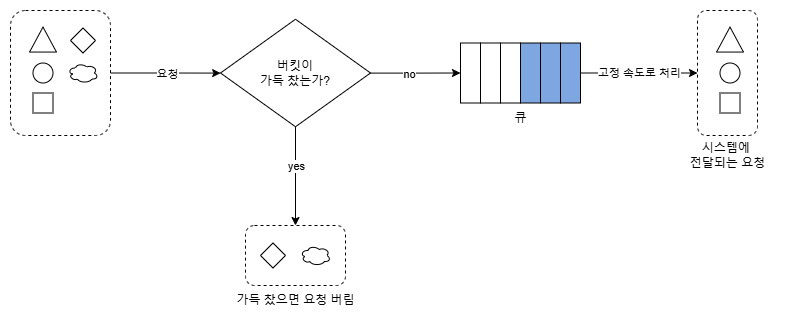

The diagram above was exported from draw.io. Its source (the exported page's mxGraphModel, read from the mxfile embedded in the PNG):
<mxGraphModel dx="1434" dy="772" grid="1" gridSize="10" guides="1" tooltips="1" connect="1" arrows="1" fold="1" page="1" pageScale="1" pageWidth="827" pageHeight="1169" math="0" shadow="0">
  <root>
    <mxCell id="0" />
    <mxCell id="1" parent="0" />
    <mxCell id="8g4KjZkiRjdGeFoeJtmo-14" value="" style="edgeStyle=orthogonalEdgeStyle;rounded=0;orthogonalLoop=1;jettySize=auto;html=1;" parent="1" source="8g4KjZkiRjdGeFoeJtmo-6" target="8g4KjZkiRjdGeFoeJtmo-13" edge="1">
      <mxGeometry relative="1" as="geometry" />
    </mxCell>
    <mxCell id="8g4KjZkiRjdGeFoeJtmo-22" value="&lt;span style=&quot;color: rgba(0, 0, 0, 0); font-family: monospace; font-size: 0px; text-align: start; background-color: rgb(251, 251, 251);&quot;&gt;%3CmxGraphModel%3E%3Croot%3E%3CmxCell%20id%3D%220%22%2F%3E%3CmxCell%20id%3D%221%22%20parent%3D%220%22%2F%3E%3CmxCell%20id%3D%222%22%20value%3D%22%EC%9A%94%EC%B2%AD%22%20style%3D%22text%3Bhtml%3D1%3Balign%3Dcenter%3BverticalAlign%3Dmiddle%3BwhiteSpace%3Dwrap%3Brounded%3D0%3B%22%20vertex%3D%221%22%20parent%3D%221%22%3E%3CmxGeometry%20x%3D%22100%22%20y%3D%22275%22%20width%3D%2260%22%20height%3D%2230%22%20as%3D%22geometry%22%2F%3E%3C%2FmxCell%3E%3C%2Froot%3E%3C%2FmxGraphModel%3E&lt;/span&gt;" style="edgeLabel;html=1;align=center;verticalAlign=middle;resizable=0;points=[];" parent="8g4KjZkiRjdGeFoeJtmo-14" vertex="1" connectable="0">
      <mxGeometry x="-0.0385" y="1" relative="1" as="geometry">
        <mxPoint y="1" as="offset" />
      </mxGeometry>
    </mxCell>
    <mxCell id="8g4KjZkiRjdGeFoeJtmo-23" value="요청" style="edgeLabel;html=1;align=center;verticalAlign=middle;resizable=0;points=[];" parent="8g4KjZkiRjdGeFoeJtmo-14" vertex="1" connectable="0">
      <mxGeometry x="0.0347" y="-1" relative="1" as="geometry">
        <mxPoint as="offset" />
      </mxGeometry>
    </mxCell>
    <mxCell id="8g4KjZkiRjdGeFoeJtmo-6" value="" style="rounded=1;whiteSpace=wrap;html=1;dashed=1;" parent="1" vertex="1">
      <mxGeometry x="80" y="150" width="100" height="125" as="geometry" />
    </mxCell>
    <mxCell id="8g4KjZkiRjdGeFoeJtmo-7" value="" style="ellipse;whiteSpace=wrap;html=1;" parent="1" vertex="1">
      <mxGeometry x="102.5" y="202.5" width="20" height="20" as="geometry" />
    </mxCell>
    <mxCell id="8g4KjZkiRjdGeFoeJtmo-8" value="" style="rounded=0;whiteSpace=wrap;html=1;" parent="1" vertex="1">
      <mxGeometry x="102.5" y="232.5" width="20" height="20" as="geometry" />
    </mxCell>
    <mxCell id="8g4KjZkiRjdGeFoeJtmo-9" value="" style="triangle;whiteSpace=wrap;html=1;rotation=-90;" parent="1" vertex="1">
      <mxGeometry x="100" y="165.62" width="25" height="26.88" as="geometry" />
    </mxCell>
    <mxCell id="8g4KjZkiRjdGeFoeJtmo-10" value="" style="rhombus;whiteSpace=wrap;html=1;" parent="1" vertex="1">
      <mxGeometry x="140" y="167.5" width="25" height="25" as="geometry" />
    </mxCell>
    <mxCell id="8g4KjZkiRjdGeFoeJtmo-11" value="" style="ellipse;shape=cloud;whiteSpace=wrap;html=1;" parent="1" vertex="1">
      <mxGeometry x="137.5" y="202.5" width="30" height="20" as="geometry" />
    </mxCell>
    <mxCell id="8g4KjZkiRjdGeFoeJtmo-19" value="" style="edgeStyle=orthogonalEdgeStyle;rounded=0;orthogonalLoop=1;jettySize=auto;html=1;entryX=0.5;entryY=0;entryDx=0;entryDy=0;" parent="1" source="8g4KjZkiRjdGeFoeJtmo-13" target="8g4KjZkiRjdGeFoeJtmo-15" edge="1">
      <mxGeometry relative="1" as="geometry" />
    </mxCell>
    <mxCell id="8g4KjZkiRjdGeFoeJtmo-20" value="yes" style="edgeLabel;html=1;align=center;verticalAlign=middle;resizable=0;points=[];" parent="8g4KjZkiRjdGeFoeJtmo-19" vertex="1" connectable="0">
      <mxGeometry x="-0.1747" y="2" relative="1" as="geometry">
        <mxPoint x="-2" y="-2" as="offset" />
      </mxGeometry>
    </mxCell>
    <mxCell id="8g4KjZkiRjdGeFoeJtmo-30" value="" style="edgeStyle=orthogonalEdgeStyle;rounded=0;orthogonalLoop=1;jettySize=auto;html=1;entryX=0;entryY=0.5;entryDx=0;entryDy=0;" parent="1" source="8g4KjZkiRjdGeFoeJtmo-13" target="8g4KjZkiRjdGeFoeJtmo-24" edge="1">
      <mxGeometry relative="1" as="geometry" />
    </mxCell>
    <mxCell id="8g4KjZkiRjdGeFoeJtmo-31" value="no" style="edgeLabel;html=1;align=center;verticalAlign=middle;resizable=0;points=[];" parent="8g4KjZkiRjdGeFoeJtmo-30" vertex="1" connectable="0">
      <mxGeometry x="-0.1325" y="-1" relative="1" as="geometry">
        <mxPoint as="offset" />
      </mxGeometry>
    </mxCell>
    <mxCell id="8g4KjZkiRjdGeFoeJtmo-13" value="버킷이&lt;div&gt;가득 찼는가?&lt;/div&gt;" style="rhombus;whiteSpace=wrap;html=1;" parent="1" vertex="1">
      <mxGeometry x="290" y="158.75" width="150" height="107.5" as="geometry" />
    </mxCell>
    <mxCell id="8g4KjZkiRjdGeFoeJtmo-15" value="" style="rounded=1;whiteSpace=wrap;html=1;dashed=1;" parent="1" vertex="1">
      <mxGeometry x="315" y="365" width="100" height="60" as="geometry" />
    </mxCell>
    <mxCell id="8g4KjZkiRjdGeFoeJtmo-16" value="" style="rhombus;whiteSpace=wrap;html=1;" parent="1" vertex="1">
      <mxGeometry x="330" y="382.5" width="25" height="25" as="geometry" />
    </mxCell>
    <mxCell id="8g4KjZkiRjdGeFoeJtmo-17" value="" style="ellipse;shape=cloud;whiteSpace=wrap;html=1;" parent="1" vertex="1">
      <mxGeometry x="370" y="385" width="30" height="20" as="geometry" />
    </mxCell>
    <mxCell id="8g4KjZkiRjdGeFoeJtmo-21" value="가득 찼으면 요청 버림" style="text;html=1;align=center;verticalAlign=middle;resizable=0;points=[];autosize=1;strokeColor=none;fillColor=none;" parent="1" vertex="1">
      <mxGeometry x="295" y="425" width="140" height="30" as="geometry" />
    </mxCell>
    <mxCell id="8g4KjZkiRjdGeFoeJtmo-24" value="" style="rounded=0;whiteSpace=wrap;html=1;" parent="1" vertex="1">
      <mxGeometry x="530" y="182.5" width="20" height="60" as="geometry" />
    </mxCell>
    <mxCell id="8g4KjZkiRjdGeFoeJtmo-25" value="" style="rounded=0;whiteSpace=wrap;html=1;" parent="1" vertex="1">
      <mxGeometry x="550" y="182.5" width="20" height="60" as="geometry" />
    </mxCell>
    <mxCell id="8g4KjZkiRjdGeFoeJtmo-26" value="" style="rounded=0;whiteSpace=wrap;html=1;" parent="1" vertex="1">
      <mxGeometry x="570" y="182.5" width="20" height="60" as="geometry" />
    </mxCell>
    <mxCell id="8g4KjZkiRjdGeFoeJtmo-27" value="" style="rounded=0;whiteSpace=wrap;html=1;fillColor=#7EA6E0;strokeColor=#000000;" parent="1" vertex="1">
      <mxGeometry x="590" y="182.5" width="20" height="60" as="geometry" />
    </mxCell>
    <mxCell id="8g4KjZkiRjdGeFoeJtmo-28" value="" style="rounded=0;whiteSpace=wrap;html=1;fillColor=#7EA6E0;strokeColor=#000000;" parent="1" vertex="1">
      <mxGeometry x="610" y="182.5" width="20" height="60" as="geometry" />
    </mxCell>
    <mxCell id="8g4KjZkiRjdGeFoeJtmo-36" value="고정 속도로 처리" style="edgeStyle=orthogonalEdgeStyle;rounded=0;orthogonalLoop=1;jettySize=auto;html=1;entryX=0;entryY=0.5;entryDx=0;entryDy=0;" parent="1" source="8g4KjZkiRjdGeFoeJtmo-29" target="8g4KjZkiRjdGeFoeJtmo-32" edge="1">
      <mxGeometry relative="1" as="geometry" />
    </mxCell>
    <mxCell id="8g4KjZkiRjdGeFoeJtmo-29" value="" style="rounded=0;whiteSpace=wrap;html=1;fillColor=#7EA6E0;strokeColor=#000000;" parent="1" vertex="1">
      <mxGeometry x="630" y="182.5" width="20" height="60" as="geometry" />
    </mxCell>
    <mxCell id="8g4KjZkiRjdGeFoeJtmo-32" value="" style="rounded=1;whiteSpace=wrap;html=1;dashed=1;" parent="1" vertex="1">
      <mxGeometry x="767" y="150" width="60" height="125" as="geometry" />
    </mxCell>
    <mxCell id="8g4KjZkiRjdGeFoeJtmo-33" value="" style="ellipse;whiteSpace=wrap;html=1;" parent="1" vertex="1">
      <mxGeometry x="789.5" y="202.5" width="20" height="20" as="geometry" />
    </mxCell>
    <mxCell id="8g4KjZkiRjdGeFoeJtmo-34" value="" style="rounded=0;whiteSpace=wrap;html=1;" parent="1" vertex="1">
      <mxGeometry x="789.5" y="232.5" width="20" height="20" as="geometry" />
    </mxCell>
    <mxCell id="8g4KjZkiRjdGeFoeJtmo-35" value="" style="triangle;whiteSpace=wrap;html=1;rotation=-90;" parent="1" vertex="1">
      <mxGeometry x="787" y="165.62" width="25" height="26.88" as="geometry" />
    </mxCell>
    <mxCell id="8g4KjZkiRjdGeFoeJtmo-37" value="시스템에&amp;nbsp;&lt;div&gt;전달되는 요청&lt;/div&gt;" style="text;html=1;align=center;verticalAlign=middle;resizable=0;points=[];autosize=1;strokeColor=none;fillColor=none;" parent="1" vertex="1">
      <mxGeometry x="747" y="275" width="100" height="40" as="geometry" />
    </mxCell>
    <mxCell id="8g4KjZkiRjdGeFoeJtmo-38" value="큐" style="text;html=1;align=center;verticalAlign=middle;resizable=0;points=[];autosize=1;strokeColor=none;fillColor=none;" parent="1" vertex="1">
      <mxGeometry x="570" y="242.5" width="40" height="30" as="geometry" />
    </mxCell>
  </root>
</mxGraphModel>